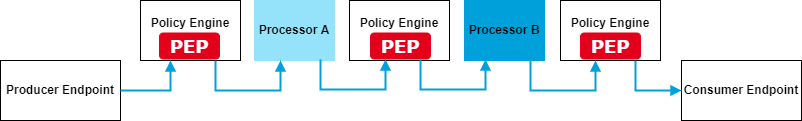

The diagram above was exported from draw.io. Its source (the exported page's mxGraphModel, read from the mxfile embedded in the PNG):
<mxGraphModel dx="1422" dy="794" grid="1" gridSize="10" guides="1" tooltips="1" connect="1" arrows="1" fold="1" page="1" pageScale="1" pageWidth="827" pageHeight="1169" math="0" shadow="0">
  <root>
    <mxCell id="0" />
    <mxCell id="1" parent="0" />
    <mxCell id="tOV6YuA7zCe-FPHdOBtk-1" value="Producer Endpoint" style="rounded=0;whiteSpace=wrap;html=1;fontStyle=1" vertex="1" parent="1">
      <mxGeometry x="80" y="430" width="120" height="60" as="geometry" />
    </mxCell>
    <mxCell id="tOV6YuA7zCe-FPHdOBtk-2" value="&lt;b&gt;Consumer Endpoint&lt;/b&gt;" style="rounded=0;whiteSpace=wrap;html=1;fontStyle=0" vertex="1" parent="1">
      <mxGeometry x="761" y="430" width="120" height="60" as="geometry" />
    </mxCell>
    <mxCell id="tOV6YuA7zCe-FPHdOBtk-3" value="Processor A" style="rounded=0;whiteSpace=wrap;html=1;fontStyle=1;fillColor=#95e3fb;strokeColor=#95e3fb;" vertex="1" parent="1">
      <mxGeometry x="334" y="370" width="80" height="60" as="geometry" />
    </mxCell>
    <mxCell id="tOV6YuA7zCe-FPHdOBtk-4" value="Processor B" style="rounded=0;whiteSpace=wrap;html=1;fontStyle=1;labelBackgroundColor=none;fillColor=#00a1db;strokeColor=#00a1db;" vertex="1" parent="1">
      <mxGeometry x="544" y="370" width="80" height="60" as="geometry" />
    </mxCell>
    <mxCell id="tOV6YuA7zCe-FPHdOBtk-5" value="Policy Engine&lt;br&gt;PEP" style="rounded=0;whiteSpace=wrap;html=1;fontStyle=1" vertex="1" parent="1">
      <mxGeometry x="220" y="370" width="100" height="60" as="geometry" />
    </mxCell>
    <mxCell id="tOV6YuA7zCe-FPHdOBtk-6" value="&lt;font face=&quot;Verdana&quot; style=&quot;font-size: 18px&quot; color=&quot;#ffffff&quot;&gt;&lt;b&gt;PEP&lt;/b&gt;&lt;/font&gt;" style="rounded=1;whiteSpace=wrap;html=1;fillColor=#E2001A;strokeColor=#E2001A;spacing=2;" vertex="1" parent="1">
      <mxGeometry x="239" y="402.5" width="60" height="26" as="geometry" />
    </mxCell>
    <mxCell id="tOV6YuA7zCe-FPHdOBtk-7" value="Policy Engine&lt;br&gt;PEP" style="rounded=0;whiteSpace=wrap;html=1;fontStyle=1" vertex="1" parent="1">
      <mxGeometry x="429" y="370" width="100" height="60" as="geometry" />
    </mxCell>
    <mxCell id="tOV6YuA7zCe-FPHdOBtk-8" value="Policy Engine&lt;br&gt;PEP" style="rounded=0;whiteSpace=wrap;html=1;fontStyle=1" vertex="1" parent="1">
      <mxGeometry x="640" y="370" width="100" height="60" as="geometry" />
    </mxCell>
    <mxCell id="tOV6YuA7zCe-FPHdOBtk-9" value="" style="endArrow=block;html=1;rounded=0;exitX=1;exitY=0.5;exitDx=0;exitDy=0;strokeColor=#00a1db;endFill=1;strokeWidth=2;" edge="1" parent="1" source="tOV6YuA7zCe-FPHdOBtk-1">
      <mxGeometry width="50" height="50" relative="1" as="geometry">
        <mxPoint x="390" y="420" as="sourcePoint" />
        <mxPoint x="250" y="430" as="targetPoint" />
        <Array as="points">
          <mxPoint x="250" y="460" />
        </Array>
      </mxGeometry>
    </mxCell>
    <mxCell id="tOV6YuA7zCe-FPHdOBtk-10" value="" style="endArrow=block;html=1;rounded=0;exitX=0.75;exitY=1;exitDx=0;exitDy=0;strokeColor=#00a1db;endFill=1;strokeWidth=2;" edge="1" parent="1" source="tOV6YuA7zCe-FPHdOBtk-5">
      <mxGeometry width="50" height="50" relative="1" as="geometry">
        <mxPoint x="310" y="460" as="sourcePoint" />
        <mxPoint x="360" y="430" as="targetPoint" />
        <Array as="points">
          <mxPoint x="295" y="460" />
          <mxPoint x="360" y="460" />
        </Array>
      </mxGeometry>
    </mxCell>
    <mxCell id="tOV6YuA7zCe-FPHdOBtk-11" value="" style="endArrow=block;html=1;rounded=0;exitX=0.75;exitY=1;exitDx=0;exitDy=0;strokeColor=#00a1db;endFill=1;strokeWidth=2;" edge="1" parent="1">
      <mxGeometry width="50" height="50" relative="1" as="geometry">
        <mxPoint x="400" y="429" as="sourcePoint" />
        <mxPoint x="465" y="429" as="targetPoint" />
        <Array as="points">
          <mxPoint x="400" y="459" />
          <mxPoint x="465" y="459" />
        </Array>
      </mxGeometry>
    </mxCell>
    <mxCell id="tOV6YuA7zCe-FPHdOBtk-12" value="" style="endArrow=block;html=1;rounded=0;exitX=0.75;exitY=1;exitDx=0;exitDy=0;strokeColor=#00a1db;endFill=1;strokeWidth=2;" edge="1" parent="1">
      <mxGeometry width="50" height="50" relative="1" as="geometry">
        <mxPoint x="500" y="429" as="sourcePoint" />
        <mxPoint x="565" y="429" as="targetPoint" />
        <Array as="points">
          <mxPoint x="500" y="459" />
          <mxPoint x="565" y="459" />
        </Array>
      </mxGeometry>
    </mxCell>
    <mxCell id="tOV6YuA7zCe-FPHdOBtk-13" value="" style="endArrow=block;html=1;rounded=0;exitX=0.75;exitY=1;exitDx=0;exitDy=0;strokeColor=#00a1db;endFill=1;strokeWidth=2;" edge="1" parent="1">
      <mxGeometry width="50" height="50" relative="1" as="geometry">
        <mxPoint x="610" y="430" as="sourcePoint" />
        <mxPoint x="675" y="430" as="targetPoint" />
        <Array as="points">
          <mxPoint x="610" y="460" />
          <mxPoint x="675" y="460" />
        </Array>
      </mxGeometry>
    </mxCell>
    <mxCell id="tOV6YuA7zCe-FPHdOBtk-14" value="" style="endArrow=block;html=1;rounded=0;exitX=0.75;exitY=1;exitDx=0;exitDy=0;strokeColor=#00a1db;endFill=1;strokeWidth=2;entryX=0;entryY=0.5;entryDx=0;entryDy=0;" edge="1" parent="1" source="tOV6YuA7zCe-FPHdOBtk-8" target="tOV6YuA7zCe-FPHdOBtk-2">
      <mxGeometry width="50" height="50" relative="1" as="geometry">
        <mxPoint x="672" y="600" as="sourcePoint" />
        <mxPoint x="722" y="570" as="targetPoint" />
        <Array as="points">
          <mxPoint x="715" y="460" />
        </Array>
      </mxGeometry>
    </mxCell>
    <mxCell id="tOV6YuA7zCe-FPHdOBtk-15" value="&lt;font face=&quot;Verdana&quot; style=&quot;font-size: 18px&quot; color=&quot;#ffffff&quot;&gt;&lt;b&gt;PEP&lt;/b&gt;&lt;/font&gt;" style="rounded=1;whiteSpace=wrap;html=1;fillColor=#E2001A;strokeColor=#E2001A;spacing=2;" vertex="1" parent="1">
      <mxGeometry x="450" y="402.5" width="60" height="26" as="geometry" />
    </mxCell>
    <mxCell id="tOV6YuA7zCe-FPHdOBtk-16" value="&lt;font face=&quot;Verdana&quot; style=&quot;font-size: 18px&quot; color=&quot;#ffffff&quot;&gt;&lt;b&gt;PEP&lt;/b&gt;&lt;/font&gt;" style="rounded=1;whiteSpace=wrap;html=1;fillColor=#E2001A;strokeColor=#E2001A;spacing=2;" vertex="1" parent="1">
      <mxGeometry x="660" y="402.5" width="60" height="26" as="geometry" />
    </mxCell>
  </root>
</mxGraphModel>